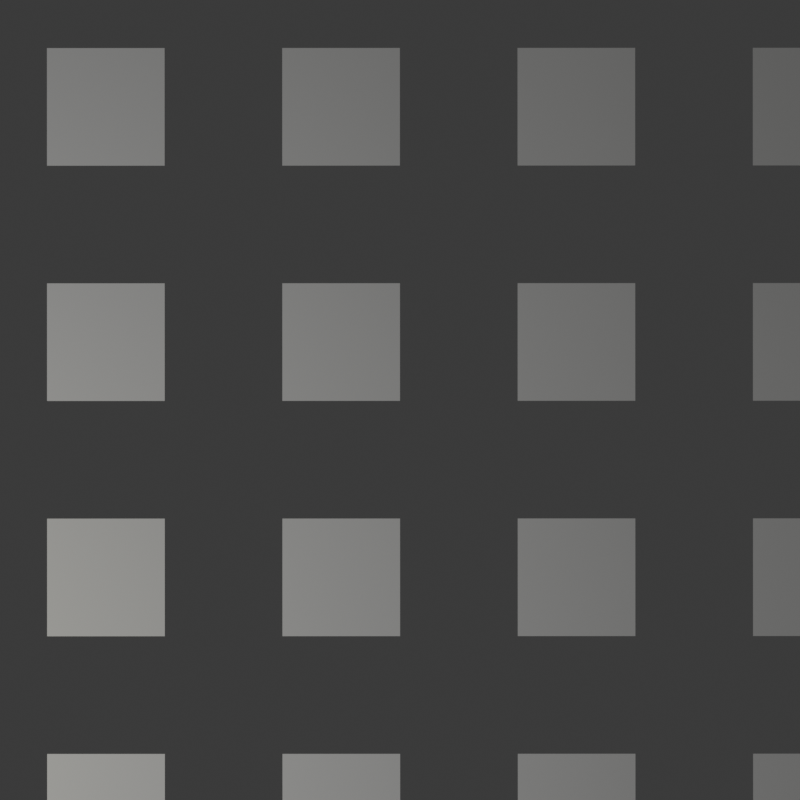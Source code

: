 # Source: focallengthtest.blend  (saved by Blender 4.0.36; exported with 4.5.12 LTS)
import bpy
from mathutils import Matrix  # noqa: F401  (used for matrix-valued properties, if any)

bpy.ops.wm.read_factory_settings(use_empty=True)
scene = bpy.context.scene
scene.name = 'Scene'

# ---- collections
col_collection = bpy.data.collections.new('Collection'); scene.collection.children.link(col_collection)

# ---- materials (node trees are filled in below, after node groups)
mat_glass = bpy.data.materials.new('glass')
mat_white = bpy.data.materials.new('white')

# ---- material node trees
mat_glass.use_nodes = True; mat_glass.node_tree.nodes.clear()
_N = mat_glass.node_tree.nodes; _L = mat_glass.node_tree.links
n0 = _N.new('ShaderNodeOutputMaterial'); n0.name = 'Material Output'; n0.location = (517, 300)
n1 = _N.new('ShaderNodeBsdfPrincipled'); n1.name = 'Principled BSDF'; n1.location = (-33, 307)
n1.inputs[0].default_value = (0.0, 0.0, 0.0, 1.0)
n1.inputs[2].default_value = 0.0
n1.inputs[3].default_value = 4.1
n1.inputs[4].default_value = -1.3
n1.inputs[14].default_value = (0.0, 0.0, 0.0, 1.0)
n2 = _N.new('ShaderNodeBsdfRefraction'); n2.name = 'Refraction BSDF'; n2.location = (287, 262)
n2.inputs[2].default_value = 1.3
_L.new(n1.outputs[0], n0.inputs[0])
n0.is_active_output = True
mat_white.use_nodes = True; mat_white.node_tree.nodes.clear()
_N = mat_white.node_tree.nodes; _L = mat_white.node_tree.links
n0 = _N.new('ShaderNodeOutputMaterial'); n0.name = 'Material Output'; n0.location = (300, 300)
n1 = _N.new('ShaderNodeBsdfPrincipled'); n1.name = 'Principled BSDF'; n1.location = (10, 300)
n1.inputs[0].default_value = (1.0, 1.0, 1.0, 1.0)
n1.inputs[14].default_value = (1.0, 0.9428, 0.07915, 1.0)
_L.new(n1.outputs[0], n0.inputs[0])
n0.is_active_output = True

# ---- world
world_world = bpy.data.worlds.new('World'); scene.world = world_world
world_world.use_nodes = True; world_world.node_tree.nodes.clear()
_N = world_world.node_tree.nodes; _L = world_world.node_tree.links
n0 = _N.new('ShaderNodeOutputWorld'); n0.name = 'World Output'; n0.location = (300, 300)
n1 = _N.new('ShaderNodeBackground'); n1.name = 'Background'; n1.location = (10, 300)
n1.inputs[0].default_value = (0.05088, 0.05088, 0.05088, 1.0)
_L.new(n1.outputs[0], n0.inputs[0])
n0.is_active_output = True
world_world.color = (0.05088, 0.05088, 0.05088)
world_world.use_sun_shadow = False
world_world.sun_shadow_jitter_overblur = 0.0

# ---- cameras
cam_camera = bpy.data.cameras.new('Camera')
cam_camera.clip_end = 1294.0
cam_camera.lens = 90.0
cam_camera.sensor_width = 34.0
cam_camera.ortho_scale = 7.314

# ---- lights
light_light = bpy.data.lights.new('Light', 'POINT')
light_light.transmission_factor = 0.0
light_light.use_soft_falloff = False
light_light.energy = 1000.0
light_light.shadow_soft_size = 0.1
light_light.shadow_maximum_resolution = 0.006
light_light.use_absolute_resolution = True

# ---- meshes
me_lens1_011 = bpy.data.meshes.new('lens1.011')
me_lens1_011.from_pydata([(1.068, 0.4424, 0.0), (0.8174, 0.8174, 0.0), (0.4424, 1.068, 0.0), (7.078e-17, 1.156, 0.0), (-0.4424, 1.068, 0.0), (-0.8174, 0.8174, 0.0), (-2.124e-16, -1.156, 0.0), (0.4424, -1.068, 0.0), (0.8174, -0.8174, 0.0), (1.044, 0.4323, 0.03941), (0.7988, 0.7988, 0.03941), (0.4323, 1.044, 0.03941), (-3.667e-15, 1.13, 0.03941), (-0.4323, 1.044, 0.03941), (-0.7988, 0.7988, 0.03941), (-1.044, 0.4323, 0.03941), (-1.13, -5.605e-15, 0.03941), (-1.044, -0.4323, 0.03941), (-0.7988, -0.7988, 0.03941), (-0.4323, -1.044, 0.03941), (7.542e-15, -1.13, 0.03941), (0.4323, -1.044, 0.03941), (0.7988, -0.7988, 0.03941), (1.044, -0.4323, 0.03941), (1.13, 9.48e-15, 0.03941), (1.017, 0.4214, 0.07881), (0.7787, 0.7787, 0.07881), (0.4214, 1.017, 0.07881), (-1.113e-14, 1.101, 0.07881), (-0.4214, 1.017, 0.07881), (-0.7787, 0.7787, 0.07881), (-1.017, 0.4214, 0.07881), (-1.101, -1.302e-14, 0.07881), (-1.017, -0.4214, 0.07881), (-0.7787, -0.7787, 0.07881), (-0.4214, -1.017, 0.07881), (9.039e-15, -1.101, 0.07881), (0.4214, -1.017, 0.07881), (0.7787, -0.7787, 0.07881), (1.017, -0.4214, 0.07881), (1.101, 3.103e-15, 0.07881), (0.9892, 0.4097, 0.1182), (0.7571, 0.7571, 0.1182), (0.4097, 0.9892, 0.1182), (2.754e-15, 1.071, 0.1182), (-0.4097, 0.9892, 0.1182), (-0.7571, 0.7571, 0.1182), (-0.9892, 0.4097, 0.1182), (-1.071, 8.525e-15, 0.1182), (-0.9892, -0.4097, 0.1182), (-0.7571, -0.7571, 0.1182), (-0.4097, -0.9892, 0.1182), (-1.43e-14, -1.071, 0.1182), (0.4097, -0.9892, 0.1182), (0.7571, -0.7571, 0.1182), (0.9892, -0.4097, 0.1182), (1.071, -2.007e-14, 0.1182), (0.9587, 0.3971, 0.1576), (0.7338, 0.7338, 0.1576), (0.3971, 0.9587, 0.1576), (2.504e-14, 1.038, 0.1576), (-0.3971, 0.9587, 0.1576), (-0.7338, 0.7338, 0.1576), (-0.9587, 0.3971, 0.1576), (-1.038, 3.064e-14, 0.1576), (-0.9587, -0.3971, 0.1576), (-0.7338, -0.7338, 0.1576), (-0.3971, -0.9587, 0.1576), (-3.623e-14, -1.038, 0.1576), (0.3971, -0.9587, 0.1576), (0.7338, -0.7338, 0.1576), (0.9587, -0.3971, 0.1576), (1.038, -4.182e-14, 0.1576), (0.9258, 0.3835, 0.197), (0.7086, 0.7086, 0.197), (0.3835, 0.9258, 0.197), (4.223e-14, 1.002, 0.197), (-0.3835, 0.9258, 0.197), (-0.7086, 0.7086, 0.197), (-0.9258, 0.3835, 0.197), (-1.002, 4.763e-14, 0.197), (-0.9258, -0.3835, 0.197), (-0.7086, -0.7086, 0.197), (-0.3835, -0.9258, 0.197), (-5.303e-14, -1.002, 0.197), (0.3835, -0.9258, 0.197), (0.7086, -0.7086, 0.197), (0.9258, -0.3835, 0.197), (1.002, -5.843e-14, 0.197), (0.8902, 0.3687, 0.2364), (0.6813, 0.6813, 0.2364), (0.3687, 0.8902, 0.2364), (6.138e-14, 0.9635, 0.2364), (-0.3687, 0.8902, 0.2364), (-0.6813, 0.6813, 0.2364), (-0.8902, 0.3687, 0.2364), (-0.9635, 6.657e-14, 0.2364), (-0.8902, -0.3687, 0.2364), (-0.6813, -0.6813, 0.2364), (-0.3687, -0.8902, 0.2364), (-7.177e-14, -0.9635, 0.2364), (0.3687, -0.8902, 0.2364), (0.6813, -0.6813, 0.2364), (0.8902, -0.3687, 0.2364), (0.9635, -7.696e-14, 0.2364), (0.8515, 0.3527, 0.2758), (0.6517, 0.6517, 0.2758), (0.3527, 0.8515, 0.2758), (7.859e-14, 0.9217, 0.2758), (-0.3527, 0.8515, 0.2758), (-0.6517, 0.6517, 0.2758), (-0.8515, 0.3527, 0.2758), (-0.9217, 8.356e-14, 0.2758), (-0.8515, -0.3527, 0.2758), (-0.6517, -0.6517, 0.2758), (-0.3527, -0.8515, 0.2758), (-8.852e-14, -0.9217, 0.2758), (0.3527, -0.8515, 0.2758), (0.6517, -0.6517, 0.2758), (0.8515, -0.3527, 0.2758), (0.9217, -9.349e-14, 0.2758), (0.8094, 0.3353, 0.3152), (0.6195, 0.6195, 0.3152), (0.3353, 0.8094, 0.3152), (9.359e-14, 0.8761, 0.3152), (-0.3353, 0.8094, 0.3152), (-0.6195, 0.6195, 0.3152), (-0.8094, 0.3353, 0.3152), (-0.8761, 9.831e-14, 0.3152), (-0.8094, -0.3353, 0.3152), (-0.6195, -0.6195, 0.3152), (-0.3353, -0.8094, 0.3152), (-1.03e-13, -0.8761, 0.3152), (0.3353, -0.8094, 0.3152), (0.6195, -0.6195, 0.3152), (0.8094, -0.3353, 0.3152), (0.8761, -1.078e-13, 0.3152), (0.7632, 0.3161, 0.3547), (0.5842, 0.5842, 0.3547), (0.3161, 0.7632, 0.3547), (1.061e-13, 0.8261, 0.3547), (-0.3161, 0.7632, 0.3547), (-0.5842, 0.5842, 0.3547), (-0.7632, 0.3161, 0.3547), (-0.8261, 1.105e-13, 0.3547), (-0.7632, -0.3161, 0.3547), (-0.5842, -0.5842, 0.3547), (-0.3161, -0.7632, 0.3547), (-1.15e-13, -0.8261, 0.3547), (0.3161, -0.7632, 0.3547), (0.5842, -0.5842, 0.3547), (0.7632, -0.3161, 0.3547), (0.8261, -1.194e-13, 0.3547), (0.7122, 0.295, 0.3941), (0.5451, 0.5451, 0.3941), (0.295, 0.7122, 0.3941), (1.156e-13, 0.7709, 0.3941), (-0.295, 0.7122, 0.3941), (-0.5451, 0.5451, 0.3941), (-0.7122, 0.295, 0.3941), (-0.7709, 1.198e-13, 0.3941), (-0.7122, -0.295, 0.3941), (-0.5451, -0.5451, 0.3941), (-0.295, -0.7122, 0.3941), (-1.239e-13, -0.7709, 0.3941), (0.295, -0.7122, 0.3941), (0.5451, -0.5451, 0.3941), (0.7122, -0.295, 0.3941), (0.7709, -1.281e-13, 0.3941), (0.6552, 0.2714, 0.4335), (0.5015, 0.5015, 0.4335), (0.2714, 0.6552, 0.4335), (1.216e-13, 0.7092, 0.4335), (-0.2714, 0.6552, 0.4335), (-0.5015, 0.5015, 0.4335), (-0.6552, 0.2714, 0.4335), (-0.7092, 1.255e-13, 0.4335), (-0.6552, -0.2714, 0.4335), (-0.5015, -0.5015, 0.4335), (-0.2714, -0.6552, 0.4335), (-1.293e-13, -0.7092, 0.4335), (0.2714, -0.6552, 0.4335), (0.5015, -0.5015, 0.4335), (0.6552, -0.2714, 0.4335), (0.7092, -1.331e-13, 0.4335), (0.5906, 0.2446, 0.4729), (0.452, 0.452, 0.4729), (0.2446, 0.5906, 0.4729), (1.234e-13, 0.6392, 0.4729), (-0.2446, 0.5906, 0.4729), (-0.452, 0.452, 0.4729), (-0.5906, 0.2446, 0.4729), (-0.6392, 1.269e-13, 0.4729), (-0.5906, -0.2446, 0.4729), (-0.452, -0.452, 0.4729), (-0.2446, -0.5906, 0.4729), (-1.303e-13, -0.6392, 0.4729), (0.2446, -0.5906, 0.4729), (0.452, -0.452, 0.4729), (0.5906, -0.2446, 0.4729), (0.6392, -1.338e-13, 0.4729), (0.5153, 0.2135, 0.5123), (0.3944, 0.3944, 0.5123), (0.2135, 0.5153, 0.5123), (1.197e-13, 0.5578, 0.5123), (-0.2135, 0.5153, 0.5123), (-0.3944, 0.3944, 0.5123), (-0.5153, 0.2135, 0.5123), (-0.5578, 1.227e-13, 0.5123), (-0.5153, -0.2135, 0.5123), (-0.3944, -0.3944, 0.5123), (-0.2135, -0.5153, 0.5123), (-1.257e-13, -0.5578, 0.5123), (0.2135, -0.5153, 0.5123), (0.3944, -0.3944, 0.5123), (0.5153, -0.2135, 0.5123), (0.5578, -1.287e-13, 0.5123), (0.4239, 0.1756, 0.5517), (0.3244, 0.3244, 0.5517), (0.1756, 0.4239, 0.5517), (1.084e-13, 0.4588, 0.5517), (-0.1756, 0.4239, 0.5517), (-0.3244, 0.3244, 0.5517), (-0.4239, 0.1756, 0.5517), (-0.4588, 1.108e-13, 0.5517), (-0.4239, -0.1756, 0.5517), (-0.3244, -0.3244, 0.5517), (-0.1756, -0.4239, 0.5517), (-1.133e-13, -0.4588, 0.5517), (0.1756, -0.4239, 0.5517), (0.3244, -0.3244, 0.5517), (0.4239, -0.1756, 0.5517), (0.4588, -1.158e-13, 0.5517), (0.3019, 0.1251, 0.5911), (0.2311, 0.2311, 0.5911), (0.1251, 0.3019, 0.5911), (8.424e-14, 0.3268, 0.5911), (-0.1251, 0.3019, 0.5911), (-0.2311, 0.2311, 0.5911), (-0.3019, 0.1251, 0.5911), (-0.3268, 8.6e-14, 0.5911), (-0.3019, -0.1251, 0.5911), (-0.2311, -0.2311, 0.5911), (-0.1251, -0.3019, 0.5911), (-8.776e-14, -0.3268, 0.5911), (0.1251, -0.3019, 0.5911), (0.2311, -0.2311, 0.5911), (0.3019, -0.1251, 0.5911), (0.3268, -8.953e-14, 0.5911), (0.009239, 0.003827, 0.6295), (0.007071, 0.007071, 0.6295), (0.003827, 0.009239, 0.6295), (6.123e-19, 0.01, 0.6295), (-0.003827, 0.009239, 0.6295), (-0.007071, 0.007071, 0.6295), (-0.009239, 0.003827, 0.6295), (-0.01, 1.225e-18, 0.6295), (-0.009239, -0.003827, 0.6295), (-0.007071, -0.007071, 0.6295), (-0.003827, -0.009239, 0.6295), (-1.837e-18, -0.01, 0.6295), (0.003827, -0.009239, 0.6295), (0.007071, -0.007071, 0.6295), (0.009239, -0.003827, 0.6295), (0.01, 1.531e-17, 0.6295), (0.0, 0.0, 0.6305), (-1.068, 0.4424, 0.0), (-1.156, 1.416e-16, 0.0), (-1.068, -0.4424, 0.0), (-0.8174, -0.8174, 0.0), (-0.4424, -1.068, 0.0), (1.068, -0.4424, 0.0), (1.156, 1.77e-15, 0.0), (1.038, 0.43, -0.0258), (0.7946, 0.7946, -0.0258), (0.43, 1.038, -0.0258), (-3.648e-15, 1.124, -0.0258), (-0.43, 1.038, -0.0258), (-0.7946, 0.7946, -0.0258), (-1.038, 0.43, -0.0258), (-1.124, -5.576e-15, -0.0258), (-1.038, -0.43, -0.0258), (-0.7946, -0.7946, -0.0258), (-0.43, -1.038, -0.0258), (7.503e-15, -1.124, -0.0258), (0.43, -1.038, -0.0258), (0.7946, -0.7946, -0.0258), (1.038, -0.43, -0.0258), (1.124, 9.43e-15, -0.0258), (1.007, 0.4171, -0.0516), (0.7707, 0.7707, -0.0516), (0.4171, 1.007, -0.0516), (-1.102e-14, 1.09, -0.0516), (-0.4171, 1.007, -0.0516), (-0.7707, 0.7707, -0.0516), (-1.007, 0.4171, -0.0516), (-1.09, -1.289e-14, -0.0516), (-1.007, -0.4171, -0.0516), (-0.7707, -0.7707, -0.0516), (-0.4171, -1.007, -0.0516), (8.946e-15, -1.09, -0.0516), (0.4171, -1.007, -0.0516), (0.7707, -0.7707, -0.0516), (1.007, -0.4171, -0.0516), (1.09, 3.071e-15, -0.0516), (0.9741, 0.4035, -0.0774), (0.7456, 0.7456, -0.0774), (0.4035, 0.9741, -0.0774), (2.712e-15, 1.054, -0.0774), (-0.4035, 0.9741, -0.0774), (-0.7456, 0.7456, -0.0774), (-0.9741, 0.4035, -0.0774), (-1.054, 8.396e-15, -0.0774), (-0.9741, -0.4035, -0.0774), (-0.7456, -0.7456, -0.0774), (-0.4035, -0.9741, -0.0774), (-1.408e-14, -1.054, -0.0774), (0.4035, -0.9741, -0.0774), (0.7456, -0.7456, -0.0774), (0.9741, -0.4035, -0.0774), (1.054, -1.976e-14, -0.0774), (0.9395, 0.3892, -0.1032), (0.7191, 0.7191, -0.1032), (0.3892, 0.9395, -0.1032), (2.454e-14, 1.017, -0.1032), (-0.3892, 0.9395, -0.1032), (-0.7191, 0.7191, -0.1032), (-0.9395, 0.3892, -0.1032), (-1.017, 3.002e-14, -0.1032), (-0.9395, -0.3892, -0.1032), (-0.7191, -0.7191, -0.1032), (-0.3892, -0.9395, -0.1032), (-3.551e-14, -1.017, -0.1032), (0.3892, -0.9395, -0.1032), (0.7191, -0.7191, -0.1032), (0.9395, -0.3892, -0.1032), (1.017, -4.099e-14, -0.1032), (0.903, 0.374, -0.129), (0.6911, 0.6911, -0.129), (0.374, 0.903, -0.129), (4.119e-14, 0.9774, -0.129), (-0.374, 0.903, -0.129), (-0.6911, 0.6911, -0.129), (-0.903, 0.374, -0.129), (-0.9774, 4.646e-14, -0.129), (-0.903, -0.374, -0.129), (-0.6911, -0.6911, -0.129), (-0.374, -0.903, -0.129), (-5.173e-14, -0.9774, -0.129), (0.374, -0.903, -0.129), (0.6911, -0.6911, -0.129), (0.903, -0.374, -0.129), (0.9774, -5.7e-14, -0.129), (0.8643, 0.358, -0.1548), (0.6615, 0.6615, -0.1548), (0.358, 0.8643, -0.1548), (5.959e-14, 0.9355, -0.1548), (-0.358, 0.8643, -0.1548), (-0.6615, 0.6615, -0.1548), (-0.8643, 0.358, -0.1548), (-0.9355, 6.464e-14, -0.1548), (-0.8643, -0.358, -0.1548), (-0.6615, -0.6615, -0.1548), (-0.358, -0.8643, -0.1548), (-6.968e-14, -0.9355, -0.1548), (0.358, -0.8643, -0.1548), (0.6615, -0.6615, -0.1548), (0.8643, -0.358, -0.1548), (0.9355, -7.472e-14, -0.1548), (0.823, 0.3409, -0.1806), (0.6299, 0.6299, -0.1806), (0.3409, 0.823, -0.1806), (7.596e-14, 0.8909, -0.1806), (-0.3409, 0.823, -0.1806), (-0.6299, 0.6299, -0.1806), (-0.823, 0.3409, -0.1806), (-0.8909, 8.076e-14, -0.1806), (-0.823, -0.3409, -0.1806), (-0.6299, -0.6299, -0.1806), (-0.3409, -0.823, -0.1806), (-8.556e-14, -0.8909, -0.1806), (0.3409, -0.823, -0.1806), (0.6299, -0.6299, -0.1806), (0.823, -0.3409, -0.1806), (0.8909, -9.036e-14, -0.1806), (0.7789, 0.3226, -0.2064), (0.5961, 0.5961, -0.2064), (0.3226, 0.7789, -0.2064), (9.006e-14, 0.8431, -0.2064), (-0.3226, 0.7789, -0.2064), (-0.5961, 0.5961, -0.2064), (-0.7789, 0.3226, -0.2064), (-0.8431, 9.461e-14, -0.2064), (-0.7789, -0.3226, -0.2064), (-0.5961, -0.5961, -0.2064), (-0.3226, -0.7789, -0.2064), (-9.915e-14, -0.8431, -0.2064), (0.3226, -0.7789, -0.2064), (0.5961, -0.5961, -0.2064), (0.7789, -0.3226, -0.2064), (0.8431, -1.037e-13, -0.2064), (0.7313, 0.3029, -0.2322), (0.5597, 0.5597, -0.2322), (0.3029, 0.7313, -0.2322), (1.016e-13, 0.7916, -0.2322), (-0.3029, 0.7313, -0.2322), (-0.5597, 0.5597, -0.2322), (-0.7313, 0.3029, -0.2322), (-0.7916, 1.059e-13, -0.2322), (-0.7313, -0.3029, -0.2322), (-0.5597, -0.5597, -0.2322), (-0.3029, -0.7313, -0.2322), (-1.102e-13, -0.7916, -0.2322), (0.3029, -0.7313, -0.2322), (0.5597, -0.5597, -0.2322), (0.7313, -0.3029, -0.2322), (0.7916, -1.144e-13, -0.2322), (0.6796, 0.2815, -0.258), (0.5201, 0.5201, -0.258), (0.2815, 0.6796, -0.258), (1.103e-13, 0.7356, -0.258), (-0.2815, 0.6796, -0.258), (-0.5201, 0.5201, -0.258), (-0.6796, 0.2815, -0.258), (-0.7356, 1.143e-13, -0.258), (-0.6796, -0.2815, -0.258), (-0.5201, -0.5201, -0.258), (-0.2815, -0.6796, -0.258), (-1.182e-13, -0.7356, -0.258), (0.2815, -0.6796, -0.258), (0.5201, -0.5201, -0.258), (0.6796, -0.2815, -0.258), (0.7356, -1.222e-13, -0.258), (0.6227, 0.2579, -0.2838), (0.4766, 0.4766, -0.2838), (0.2579, 0.6227, -0.2838), (1.156e-13, 0.674, -0.2838), (-0.2579, 0.6227, -0.2838), (-0.4766, 0.4766, -0.2838), (-0.6227, 0.2579, -0.2838), (-0.674, 1.192e-13, -0.2838), (-0.6227, -0.2579, -0.2838), (-0.4766, -0.4766, -0.2838), (-0.2579, -0.6227, -0.2838), (-1.229e-13, -0.674, -0.2838), (0.2579, -0.6227, -0.2838), (0.4766, -0.4766, -0.2838), (0.6227, -0.2579, -0.2838), (0.674, -1.265e-13, -0.2838), (0.559, 0.2315, -0.3096), (0.4278, 0.4278, -0.3096), (0.2315, 0.559, -0.3096), (1.168e-13, 0.605, -0.3096), (-0.2315, 0.559, -0.3096), (-0.4278, 0.4278, -0.3096), (-0.559, 0.2315, -0.3096), (-0.605, 1.201e-13, -0.3096), (-0.559, -0.2315, -0.3096), (-0.4278, -0.4278, -0.3096), (-0.2315, -0.559, -0.3096), (-1.233e-13, -0.605, -0.3096), (0.2315, -0.559, -0.3096), (0.4278, -0.4278, -0.3096), (0.559, -0.2315, -0.3096), (0.605, -1.266e-13, -0.3096), (0.4858, 0.2012, -0.3354), (0.3718, 0.3718, -0.3354), (0.2012, 0.4858, -0.3354), (1.129e-13, 0.5259, -0.3354), (-0.2012, 0.4858, -0.3354), (-0.3718, 0.3718, -0.3354), (-0.4858, 0.2012, -0.3354), (-0.5259, 1.157e-13, -0.3354), (-0.4858, -0.2012, -0.3354), (-0.3718, -0.3718, -0.3354), (-0.2012, -0.4858, -0.3354), (-1.185e-13, -0.5259, -0.3354), (0.2012, -0.4858, -0.3354), (0.3718, -0.3718, -0.3354), (0.4858, -0.2012, -0.3354), (0.5259, -1.214e-13, -0.3354), (0.3981, 0.1649, -0.3612), (0.3047, 0.3047, -0.3612), (0.1649, 0.3981, -0.3612), (1.018e-13, 0.4309, -0.3612), (-0.1649, 0.3981, -0.3612), (-0.3047, 0.3047, -0.3612), (-0.3981, 0.1649, -0.3612), (-0.4309, 1.041e-13, -0.3612), (-0.3981, -0.1649, -0.3612), (-0.3047, -0.3047, -0.3612), (-0.1649, -0.3981, -0.3612), (-1.064e-13, -0.4309, -0.3612), (0.1649, -0.3981, -0.3612), (0.3047, -0.3047, -0.3612), (0.3981, -0.1649, -0.3612), (0.4309, -1.087e-13, -0.3612), (0.2825, 0.117, -0.387), (0.2162, 0.2162, -0.387), (0.117, 0.2825, -0.387), (7.882e-14, 0.3058, -0.387), (-0.117, 0.2825, -0.387), (-0.2162, 0.2162, -0.387), (-0.2825, 0.117, -0.387), (-0.3058, 8.047e-14, -0.387), (-0.2825, -0.117, -0.387), (-0.2162, -0.2162, -0.387), (-0.117, -0.2825, -0.387), (-8.211e-14, -0.3058, -0.387), (0.117, -0.2825, -0.387), (0.2162, -0.2162, -0.387), (0.2825, -0.117, -0.387), (0.3058, -8.376e-14, -0.387), (0.009239, 0.003827, -0.4118), (0.007071, 0.007071, -0.4118), (0.003827, 0.009239, -0.4118), (6.123e-19, 0.01, -0.4118), (-0.003827, 0.009239, -0.4118), (-0.007071, 0.007071, -0.4118), (-0.009239, 0.003827, -0.4118), (-0.01, 1.225e-18, -0.4118), (-0.009239, -0.003827, -0.4118), (-0.007071, -0.007071, -0.4118), (-0.003827, -0.009239, -0.4118), (-1.837e-18, -0.01, -0.4118), (0.003827, -0.009239, -0.4118), (0.007071, -0.007071, -0.4118), (0.009239, -0.003827, -0.4118), (0.01, 1.531e-17, -0.4118), (0.0, 0.0, -0.4128)], [], [(0, 1, 10, 9), (1, 2, 11, 10), (2, 3, 12, 11), (3, 4, 13, 12), (4, 5, 14, 13), (5, 266, 15, 14), (266, 267, 16, 15), (267, 268, 17, 16), (268, 269, 18, 17), (269, 270, 19, 18), (270, 6, 20, 19), (6, 7, 21, 20), (7, 8, 22, 21), (8, 271, 23, 22), (271, 272, 24, 23), (272, 0, 9, 24), (9, 10, 26, 25), (10, 11, 27, 26), (11, 12, 28, 27), (12, 13, 29, 28), (13, 14, 30, 29), (14, 15, 31, 30), (15, 16, 32, 31), (16, 17, 33, 32), (17, 18, 34, 33), (18, 19, 35, 34), (19, 20, 36, 35), (20, 21, 37, 36), (21, 22, 38, 37), (22, 23, 39, 38), (23, 24, 40, 39), (24, 9, 25, 40), (25, 26, 42, 41), (26, 27, 43, 42), (27, 28, 44, 43), (28, 29, 45, 44), (29, 30, 46, 45), (30, 31, 47, 46), (31, 32, 48, 47), (32, 33, 49, 48), (33, 34, 50, 49), (34, 35, 51, 50), (35, 36, 52, 51), (36, 37, 53, 52), (37, 38, 54, 53), (38, 39, 55, 54), (39, 40, 56, 55), (40, 25, 41, 56), (41, 42, 58, 57), (42, 43, 59, 58), (43, 44, 60, 59), (44, 45, 61, 60), (45, 46, 62, 61), (46, 47, 63, 62), (47, 48, 64, 63), (48, 49, 65, 64), (49, 50, 66, 65), (50, 51, 67, 66), (51, 52, 68, 67), (52, 53, 69, 68), (53, 54, 70, 69), (54, 55, 71, 70), (55, 56, 72, 71), (56, 41, 57, 72), (57, 58, 74, 73), (58, 59, 75, 74), (59, 60, 76, 75), (60, 61, 77, 76), (61, 62, 78, 77), (62, 63, 79, 78), (63, 64, 80, 79), (64, 65, 81, 80), (65, 66, 82, 81), (66, 67, 83, 82), (67, 68, 84, 83), (68, 69, 85, 84), (69, 70, 86, 85), (70, 71, 87, 86), (71, 72, 88, 87), (72, 57, 73, 88), (73, 74, 90, 89), (74, 75, 91, 90), (75, 76, 92, 91), (76, 77, 93, 92), (77, 78, 94, 93), (78, 79, 95, 94), (79, 80, 96, 95), (80, 81, 97, 96), (81, 82, 98, 97), (82, 83, 99, 98), (83, 84, 100, 99), (84, 85, 101, 100), (85, 86, 102, 101), (86, 87, 103, 102), (87, 88, 104, 103), (88, 73, 89, 104), (89, 90, 106, 105), (90, 91, 107, 106), (91, 92, 108, 107), (92, 93, 109, 108), (93, 94, 110, 109), (94, 95, 111, 110), (95, 96, 112, 111), (96, 97, 113, 112), (97, 98, 114, 113), (98, 99, 115, 114), (99, 100, 116, 115), (100, 101, 117, 116), (101, 102, 118, 117), (102, 103, 119, 118), (103, 104, 120, 119), (104, 89, 105, 120), (105, 106, 122, 121), (106, 107, 123, 122), (107, 108, 124, 123), (108, 109, 125, 124), (109, 110, 126, 125), (110, 111, 127, 126), (111, 112, 128, 127), (112, 113, 129, 128), (113, 114, 130, 129), (114, 115, 131, 130), (115, 116, 132, 131), (116, 117, 133, 132), (117, 118, 134, 133), (118, 119, 135, 134), (119, 120, 136, 135), (120, 105, 121, 136), (121, 122, 138, 137), (122, 123, 139, 138), (123, 124, 140, 139), (124, 125, 141, 140), (125, 126, 142, 141), (126, 127, 143, 142), (127, 128, 144, 143), (128, 129, 145, 144), (129, 130, 146, 145), (130, 131, 147, 146), (131, 132, 148, 147), (132, 133, 149, 148), (133, 134, 150, 149), (134, 135, 151, 150), (135, 136, 152, 151), (136, 121, 137, 152), (137, 138, 154, 153), (138, 139, 155, 154), (139, 140, 156, 155), (140, 141, 157, 156), (141, 142, 158, 157), (142, 143, 159, 158), (143, 144, 160, 159), (144, 145, 161, 160), (145, 146, 162, 161), (146, 147, 163, 162), (147, 148, 164, 163), (148, 149, 165, 164), (149, 150, 166, 165), (150, 151, 167, 166), (151, 152, 168, 167), (152, 137, 153, 168), (153, 154, 170, 169), (154, 155, 171, 170), (155, 156, 172, 171), (156, 157, 173, 172), (157, 158, 174, 173), (158, 159, 175, 174), (159, 160, 176, 175), (160, 161, 177, 176), (161, 162, 178, 177), (162, 163, 179, 178), (163, 164, 180, 179), (164, 165, 181, 180), (165, 166, 182, 181), (166, 167, 183, 182), (167, 168, 184, 183), (168, 153, 169, 184), (169, 170, 186, 185), (170, 171, 187, 186), (171, 172, 188, 187), (172, 173, 189, 188), (173, 174, 190, 189), (174, 175, 191, 190), (175, 176, 192, 191), (176, 177, 193, 192), (177, 178, 194, 193), (178, 179, 195, 194), (179, 180, 196, 195), (180, 181, 197, 196), (181, 182, 198, 197), (182, 183, 199, 198), (183, 184, 200, 199), (184, 169, 185, 200), (185, 186, 202, 201), (186, 187, 203, 202), (187, 188, 204, 203), (188, 189, 205, 204), (189, 190, 206, 205), (190, 191, 207, 206), (191, 192, 208, 207), (192, 193, 209, 208), (193, 194, 210, 209), (194, 195, 211, 210), (195, 196, 212, 211), (196, 197, 213, 212), (197, 198, 214, 213), (198, 199, 215, 214), (199, 200, 216, 215), (200, 185, 201, 216), (201, 202, 218, 217), (202, 203, 219, 218), (203, 204, 220, 219), (204, 205, 221, 220), (205, 206, 222, 221), (206, 207, 223, 222), (207, 208, 224, 223), (208, 209, 225, 224), (209, 210, 226, 225), (210, 211, 227, 226), (211, 212, 228, 227), (212, 213, 229, 228), (213, 214, 230, 229), (214, 215, 231, 230), (215, 216, 232, 231), (216, 201, 217, 232), (217, 218, 234, 233), (218, 219, 235, 234), (219, 220, 236, 235), (220, 221, 237, 236), (221, 222, 238, 237), (222, 223, 239, 238), (223, 224, 240, 239), (224, 225, 241, 240), (225, 226, 242, 241), (226, 227, 243, 242), (227, 228, 244, 243), (228, 229, 245, 244), (229, 230, 246, 245), (230, 231, 247, 246), (231, 232, 248, 247), (232, 217, 233, 248), (233, 234, 250, 249), (234, 235, 251, 250), (235, 236, 252, 251), (236, 237, 253, 252), (237, 238, 254, 253), (238, 239, 255, 254), (239, 240, 256, 255), (240, 241, 257, 256), (241, 242, 258, 257), (242, 243, 259, 258), (243, 244, 260, 259), (244, 245, 261, 260), (245, 246, 262, 261), (246, 247, 263, 262), (247, 248, 264, 263), (248, 233, 249, 264), (249, 250, 265), (250, 251, 265), (251, 252, 265), (252, 253, 265), (253, 254, 265), (254, 255, 265), (255, 256, 265), (256, 257, 265), (257, 258, 265), (258, 259, 265), (259, 260, 265), (260, 261, 265), (261, 262, 265), (262, 263, 265), (263, 264, 265), (264, 249, 265), (0, 273, 274, 1), (1, 274, 275, 2), (2, 275, 276, 3), (3, 276, 277, 4), (4, 277, 278, 5), (5, 278, 279, 266), (266, 279, 280, 267), (267, 280, 281, 268), (268, 281, 282, 269), (269, 282, 283, 270), (270, 283, 284, 6), (6, 284, 285, 7), (7, 285, 286, 8), (8, 286, 287, 271), (271, 287, 288, 272), (272, 288, 273, 0), (273, 289, 290, 274), (274, 290, 291, 275), (275, 291, 292, 276), (276, 292, 293, 277), (277, 293, 294, 278), (278, 294, 295, 279), (279, 295, 296, 280), (280, 296, 297, 281), (281, 297, 298, 282), (282, 298, 299, 283), (283, 299, 300, 284), (284, 300, 301, 285), (285, 301, 302, 286), (286, 302, 303, 287), (287, 303, 304, 288), (288, 304, 289, 273), (289, 305, 306, 290), (290, 306, 307, 291), (291, 307, 308, 292), (292, 308, 309, 293), (293, 309, 310, 294), (294, 310, 311, 295), (295, 311, 312, 296), (296, 312, 313, 297), (297, 313, 314, 298), (298, 314, 315, 299), (299, 315, 316, 300), (300, 316, 317, 301), (301, 317, 318, 302), (302, 318, 319, 303), (303, 319, 320, 304), (304, 320, 305, 289), (305, 321, 322, 306), (306, 322, 323, 307), (307, 323, 324, 308), (308, 324, 325, 309), (309, 325, 326, 310), (310, 326, 327, 311), (311, 327, 328, 312), (312, 328, 329, 313), (313, 329, 330, 314), (314, 330, 331, 315), (315, 331, 332, 316), (316, 332, 333, 317), (317, 333, 334, 318), (318, 334, 335, 319), (319, 335, 336, 320), (320, 336, 321, 305), (321, 337, 338, 322), (322, 338, 339, 323), (323, 339, 340, 324), (324, 340, 341, 325), (325, 341, 342, 326), (326, 342, 343, 327), (327, 343, 344, 328), (328, 344, 345, 329), (329, 345, 346, 330), (330, 346, 347, 331), (331, 347, 348, 332), (332, 348, 349, 333), (333, 349, 350, 334), (334, 350, 351, 335), (335, 351, 352, 336), (336, 352, 337, 321), (337, 353, 354, 338), (338, 354, 355, 339), (339, 355, 356, 340), (340, 356, 357, 341), (341, 357, 358, 342), (342, 358, 359, 343), (343, 359, 360, 344), (344, 360, 361, 345), (345, 361, 362, 346), (346, 362, 363, 347), (347, 363, 364, 348), (348, 364, 365, 349), (349, 365, 366, 350), (350, 366, 367, 351), (351, 367, 368, 352), (352, 368, 353, 337), (353, 369, 370, 354), (354, 370, 371, 355), (355, 371, 372, 356), (356, 372, 373, 357), (357, 373, 374, 358), (358, 374, 375, 359), (359, 375, 376, 360), (360, 376, 377, 361), (361, 377, 378, 362), (362, 378, 379, 363), (363, 379, 380, 364), (364, 380, 381, 365), (365, 381, 382, 366), (366, 382, 383, 367), (367, 383, 384, 368), (368, 384, 369, 353), (369, 385, 386, 370), (370, 386, 387, 371), (371, 387, 388, 372), (372, 388, 389, 373), (373, 389, 390, 374), (374, 390, 391, 375), (375, 391, 392, 376), (376, 392, 393, 377), (377, 393, 394, 378), (378, 394, 395, 379), (379, 395, 396, 380), (380, 396, 397, 381), (381, 397, 398, 382), (382, 398, 399, 383), (383, 399, 400, 384), (384, 400, 385, 369), (385, 401, 402, 386), (386, 402, 403, 387), (387, 403, 404, 388), (388, 404, 405, 389), (389, 405, 406, 390), (390, 406, 407, 391), (391, 407, 408, 392), (392, 408, 409, 393), (393, 409, 410, 394), (394, 410, 411, 395), (395, 411, 412, 396), (396, 412, 413, 397), (397, 413, 414, 398), (398, 414, 415, 399), (399, 415, 416, 400), (400, 416, 401, 385), (401, 417, 418, 402), (402, 418, 419, 403), (403, 419, 420, 404), (404, 420, 421, 405), (405, 421, 422, 406), (406, 422, 423, 407), (407, 423, 424, 408), (408, 424, 425, 409), (409, 425, 426, 410), (410, 426, 427, 411), (411, 427, 428, 412), (412, 428, 429, 413), (413, 429, 430, 414), (414, 430, 431, 415), (415, 431, 432, 416), (416, 432, 417, 401), (417, 433, 434, 418), (418, 434, 435, 419), (419, 435, 436, 420), (420, 436, 437, 421), (421, 437, 438, 422), (422, 438, 439, 423), (423, 439, 440, 424), (424, 440, 441, 425), (425, 441, 442, 426), (426, 442, 443, 427), (427, 443, 444, 428), (428, 444, 445, 429), (429, 445, 446, 430), (430, 446, 447, 431), (431, 447, 448, 432), (432, 448, 433, 417), (433, 449, 450, 434), (434, 450, 451, 435), (435, 451, 452, 436), (436, 452, 453, 437), (437, 453, 454, 438), (438, 454, 455, 439), (439, 455, 456, 440), (440, 456, 457, 441), (441, 457, 458, 442), (442, 458, 459, 443), (443, 459, 460, 444), (444, 460, 461, 445), (445, 461, 462, 446), (446, 462, 463, 447), (447, 463, 464, 448), (448, 464, 449, 433), (449, 465, 466, 450), (450, 466, 467, 451), (451, 467, 468, 452), (452, 468, 469, 453), (453, 469, 470, 454), (454, 470, 471, 455), (455, 471, 472, 456), (456, 472, 473, 457), (457, 473, 474, 458), (458, 474, 475, 459), (459, 475, 476, 460), (460, 476, 477, 461), (461, 477, 478, 462), (462, 478, 479, 463), (463, 479, 480, 464), (464, 480, 465, 449), (465, 481, 482, 466), (466, 482, 483, 467), (467, 483, 484, 468), (468, 484, 485, 469), (469, 485, 486, 470), (470, 486, 487, 471), (471, 487, 488, 472), (472, 488, 489, 473), (473, 489, 490, 474), (474, 490, 491, 475), (475, 491, 492, 476), (476, 492, 493, 477), (477, 493, 494, 478), (478, 494, 495, 479), (479, 495, 496, 480), (480, 496, 481, 465), (481, 497, 498, 482), (482, 498, 499, 483), (483, 499, 500, 484), (484, 500, 501, 485), (485, 501, 502, 486), (486, 502, 503, 487), (487, 503, 504, 488), (488, 504, 505, 489), (489, 505, 506, 490), (490, 506, 507, 491), (491, 507, 508, 492), (492, 508, 509, 493), (493, 509, 510, 494), (494, 510, 511, 495), (495, 511, 512, 496), (496, 512, 497, 481), (497, 513, 514, 498), (498, 514, 515, 499), (499, 515, 516, 500), (500, 516, 517, 501), (501, 517, 518, 502), (502, 518, 519, 503), (503, 519, 520, 504), (504, 520, 521, 505), (505, 521, 522, 506), (506, 522, 523, 507), (507, 523, 524, 508), (508, 524, 525, 509), (509, 525, 526, 510), (510, 526, 527, 511), (511, 527, 528, 512), (512, 528, 513, 497), (513, 529, 514), (514, 529, 515), (515, 529, 516), (516, 529, 517), (517, 529, 518), (518, 529, 519), (519, 529, 520), (520, 529, 521), (521, 529, 522), (522, 529, 523), (523, 529, 524), (524, 529, 525), (525, 529, 526), (526, 529, 527), (527, 529, 528), (528, 529, 513)])
me_lens1_011.polygons.foreach_set('use_smooth', [True] * 544)
me_lens1_011.materials.append(mat_glass)
me_lens1_011.update()
me_plane = bpy.data.meshes.new('Plane')
me_plane.from_pydata([(-1.0, -1.0, 0.0), (1.0, -1.0, 0.0), (-1.0, 1.0, 0.0), (1.0, 1.0, 0.0)], [], [(0, 2, 3, 1)])
_uv = me_plane.uv_layers.new(name='UVMap')
_uv.uv.foreach_set('vector', [0.0, 0.0, 0.0, 1.0, 1.0, 1.0, 1.0, 0.0])
me_plane.materials.append(mat_white)
me_plane.update()

# ---- objects
ob_light = bpy.data.objects.new('Light', light_light)
ob_camera = bpy.data.objects.new('Camera', cam_camera)
ob_lens = bpy.data.objects.new('lens', me_lens1_011)
ob_plane = bpy.data.objects.new('Plane', me_plane)

# ---- transforms, parenting, visibility, modifiers, constraints
ob_light.location = (6.785, -3.715, 1.906)
ob_light.rotation_euler = (0.6503, 0.05522, 1.866)
ob_light.lock_rotations_4d = False
ob_light.empty_display_type = 'ARROWS'
ob_light.color = (0.0, 0.0, 0.0, 0.0)
ob_light.lineart.crease_threshold = 0.0
ob_camera.location = (0.0, 0.0, -8.0)
ob_camera.rotation_euler = (3.142, -0.0, 3.142)
ob_camera.lock_rotations_4d = False
ob_camera.empty_display_type = 'ARROWS'
ob_camera.color = (0.0, 0.0, 0.0, 0.0)
ob_camera.display_type = 'WIRE'
ob_camera.lineart.crease_threshold = 0.0
ob_lens.location = (0.0, 0.0, -5.0)
ob_plane.location = (0.5, 0.5, 10.0)
ob_plane.scale = (0.5, 0.5, 0.5)
_m = ob_plane.modifiers.new('Array', 'ARRAY')
_m.count = 16
_m.relative_offset_displace = (2.0, 0.0, 0.0)
_m = ob_plane.modifiers.new('Array.001', 'ARRAY')
_m.use_constant_offset = True
_m.constant_offset_displace = (-64.0, 0.0, 0.0)
_m.use_relative_offset = False
_m.relative_offset_displace = (-1.07, 0.0, 0.0)
_m = ob_plane.modifiers.new('Array.002', 'ARRAY')
_m.count = 8
_m.relative_offset_displace = (0.0, -2.0, 0.0)
_m = ob_plane.modifiers.new('Array.003', 'ARRAY')
_m.use_constant_offset = True
_m.constant_offset_displace = (0.0, 32.0, 0.0)
_m.use_relative_offset = False
_m.relative_offset_displace = (0.0, 1.14, 0.0)

# ---- collection membership
col_collection.objects.link(ob_light)
col_collection.objects.link(ob_camera)
col_collection.objects.link(ob_lens)
col_collection.objects.link(ob_plane)

# ---- scene / render settings (as saved in the file)
scene.camera = ob_camera
scene.frame_start = 1; scene.frame_end = 250; scene.frame_set(2)
scene.render.engine = 'CYCLES'
scene.render.resolution_x = 400
scene.render.resolution_y = 400
scene.cycles.feature_set = 'EXPERIMENTAL'
scene.cycles.sampling_pattern = 'TABULATED_SOBOL'
bpy.context.view_layer.update()
